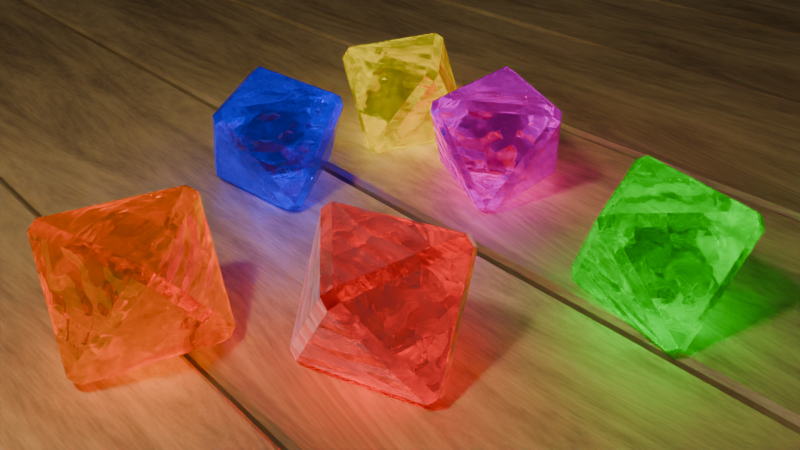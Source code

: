 # Source: title_screen.blend  (saved by Blender 4.2.66; exported with 4.5.12 LTS)
import bpy
from mathutils import Matrix  # noqa: F401  (used for matrix-valued properties, if any)

bpy.ops.wm.read_factory_settings(use_empty=True)
scene = bpy.context.scene
scene.name = 'Scene'

# ---- collections
col_collection = bpy.data.collections.new('Collection'); scene.collection.children.link(col_collection)
col_red = bpy.data.collections.new('Red'); scene.collection.children.link(col_red)
col_orange = bpy.data.collections.new('Orange'); scene.collection.children.link(col_orange)
col_yellow = bpy.data.collections.new('Yellow'); scene.collection.children.link(col_yellow)
col_green = bpy.data.collections.new('Green'); scene.collection.children.link(col_green)
col_blue = bpy.data.collections.new('Blue'); scene.collection.children.link(col_blue)
col_violet = bpy.data.collections.new('Violet'); scene.collection.children.link(col_violet)

# ---- materials (node trees are filled in below, after node groups)
mat_material_001 = bpy.data.materials.new('Material.001')
mat_material_001.alpha_threshold = 0.0
mat_material_001.use_transparent_shadow = False
mat_material_001.roughness = 0.5
mat_material_001.line_color = (0.0, 0.0, 0.0, 1.0)
mat_material_012 = bpy.data.materials.new('Material.012')
mat_material_008 = bpy.data.materials.new('Material.008')
mat_material_009 = bpy.data.materials.new('Material.009')
mat_material_011 = bpy.data.materials.new('Material.011')
mat_material_013 = bpy.data.materials.new('Material.013')
mat_material_010 = bpy.data.materials.new('Material.010')

# ---- material node trees
mat_material_001.use_nodes = True; mat_material_001.node_tree.nodes.clear()
_N = mat_material_001.node_tree.nodes; _L = mat_material_001.node_tree.links
n0 = _N.new('ShaderNodeOutputMaterial'); n0.name = 'Material Output'; n0.location = (762, 216)
n1 = _N.new('ShaderNodeBsdfPrincipled'); n1.name = 'Principled BSDF'; n1.location = (470, 208)
n1.inputs[3].default_value = 1.2
n1.inputs[13].default_value = 1.0
n1.inputs[19].default_value = 0.3969
n1.inputs[20].default_value = 0.8124
n2 = _N.new('ShaderNodeTexNoise'); n2.name = 'Noise Texture'; n2.location = (-89, 213)
n2.inputs[2].default_value = 3.0
n2.inputs[3].default_value = 3.0
n2.inputs[4].default_value = 0.6909
n2.inputs[5].default_value = 5.0
n2.inputs[8].default_value = 0.7
n3 = _N.new('ShaderNodeValToRGB'); n3.name = 'Color Ramp'; n3.location = (167, 429)
n3.color_ramp.interpolation = 'EASE'
while len(n3.color_ramp.elements) > 1: n3.color_ramp.elements.remove(n3.color_ramp.elements[-1])
n3.color_ramp.elements[0].position = 0.04962; n3.color_ramp.elements[0].color = (0.5038, 0.3148, 0.09813, 1.0)
_e = n3.color_ramp.elements.new(0.9427); _e.color = (0.06937, 0.02762, 0.01035, 1.0)
n4 = _N.new('ShaderNodeValToRGB'); n4.name = 'Color Ramp.001'; n4.location = (140, 192)
while len(n4.color_ramp.elements) > 1: n4.color_ramp.elements.remove(n4.color_ramp.elements[-1])
n4.color_ramp.elements[0].position = 0.0; n4.color_ramp.elements[0].color = (0.0, 0.0, 0.0, 1.0)
_e = n4.color_ramp.elements.new(1.0); _e.color = (1.0, 1.0, 1.0, 1.0)
n5 = _N.new('ShaderNodeMapping'); n5.name = 'Mapping'; n5.location = (-295, 241)
n5.vector_type = 'TEXTURE'
n5.inputs[3].default_value = (0.5, 1.1, 0.5)
n6 = _N.new('ShaderNodeTexCoord'); n6.name = 'Texture Coordinate'; n6.location = (-514, 341)
n7 = _N.new('ShaderNodeBump'); n7.name = 'Bump'; n7.location = (181, -73)
n7.invert = True
n7.inputs[0].default_value = 0.08
n7.inputs[1].default_value = 1.0
n7.inputs[2].default_value = 1.0
_L.new(n1.outputs[0], n0.inputs[0])
_L.new(n2.outputs[0], n3.inputs[0])
_L.new(n2.outputs[0], n4.inputs[0])
_L.new(n3.outputs[0], n1.inputs[0])
_L.new(n4.outputs[0], n1.inputs[2])
_L.new(n5.outputs[0], n2.inputs[0])
_L.new(n6.outputs[0], n5.inputs[0])
_L.new(n2.outputs[0], n7.inputs[3])
_L.new(n7.outputs[0], n1.inputs[5])
n0.is_active_output = True
mat_material_012.use_nodes = True; mat_material_012.node_tree.nodes.clear()
_N = mat_material_012.node_tree.nodes; _L = mat_material_012.node_tree.links
n0 = _N.new('ShaderNodeBsdfPrincipled'); n0.name = 'Principled BSDF'; n0.location = (228, 490)
n0.distribution = 'GGX'
n0.inputs[1].default_value = 0.5992
n0.inputs[2].default_value = 0.0
n0.inputs[3].default_value = 2.0
n0.inputs[13].default_value = 0.4542
n0.inputs[18].default_value = 1.0
n0.inputs[24].default_value = 0.5954
n0.inputs[27].default_value = (1.0, 0.0, 0.003182, 1.0)
n0.inputs[30].default_value = 9.23
n1 = _N.new('ShaderNodeOutputMaterial'); n1.name = 'Material Output'; n1.location = (673, 712)
n2 = _N.new('ShaderNodeValToRGB'); n2.name = 'Color Ramp'; n2.location = (-382, 304)
while len(n2.color_ramp.elements) > 1: n2.color_ramp.elements.remove(n2.color_ramp.elements[-1])
n2.color_ramp.elements[0].position = 0.4008; n2.color_ramp.elements[0].color = (1.0, 1.0, 1.0, 1.0)
_e = n2.color_ramp.elements.new(1.0); _e.color = (0.0, 0.0, 0.0, 1.0)
n3 = _N.new('ShaderNodeTexNoise'); n3.name = 'Noise Texture'; n3.location = (-580, 285)
n3.noise_dimensions = '2D'
n3.inputs[2].default_value = 10.1
n3.inputs[4].default_value = 0.0
n3.inputs[5].default_value = 4.3
n4 = _N.new('ShaderNodeRGB'); n4.name = 'RGB'; n4.location = (-397, 62)
n4.outputs[0].default_value = (1.0, 0.0, 0.001137, 1.0)
n5 = _N.new('ShaderNodeMapping'); n5.name = 'Mapping'; n5.location = (-760, 245)
n6 = _N.new('ShaderNodeTexCoord'); n6.name = 'Texture Coordinate'; n6.location = (-954, 245)
n7 = _N.new('ShaderNodeBump'); n7.name = 'Bump'; n7.location = (-85, 438)
n7.inputs[0].default_value = 0.08
n7.inputs[1].default_value = 5.0
n7.inputs[2].default_value = 1.0
_L.new(n3.outputs[0], n2.inputs[0])
_L.new(n5.outputs[0], n3.inputs[0])
_L.new(n6.outputs[0], n5.inputs[0])
_L.new(n2.outputs[0], n7.inputs[3])
_L.new(n0.outputs[0], n1.inputs[0])
_L.new(n7.outputs[0], n0.inputs[5])
_L.new(n4.outputs[0], n0.inputs[0])
_L.new(n4.outputs[0], n0.inputs[14])
_L.new(n4.outputs[0], n0.inputs[22])
n1.is_active_output = True
mat_material_008.use_nodes = True; mat_material_008.node_tree.nodes.clear()
_N = mat_material_008.node_tree.nodes; _L = mat_material_008.node_tree.links
n0 = _N.new('ShaderNodeBsdfPrincipled'); n0.name = 'Principled BSDF'; n0.location = (142, 523)
n0.distribution = 'GGX'
n0.inputs[1].default_value = 0.5992
n0.inputs[2].default_value = 0.0
n0.inputs[3].default_value = 2.0
n0.inputs[13].default_value = 0.6031
n0.inputs[18].default_value = 1.0
n0.inputs[24].default_value = 0.5954
n0.inputs[27].default_value = (1.0, 0.0, 0.003182, 1.0)
n0.inputs[30].default_value = 9.23
n1 = _N.new('ShaderNodeOutputMaterial'); n1.name = 'Material Output'; n1.location = (484, 707)
n2 = _N.new('ShaderNodeValToRGB'); n2.name = 'Color Ramp'; n2.location = (-382, 304)
while len(n2.color_ramp.elements) > 1: n2.color_ramp.elements.remove(n2.color_ramp.elements[-1])
n2.color_ramp.elements[0].position = 0.4008; n2.color_ramp.elements[0].color = (1.0, 1.0, 1.0, 1.0)
_e = n2.color_ramp.elements.new(1.0); _e.color = (0.0, 0.0, 0.0, 1.0)
n3 = _N.new('ShaderNodeTexNoise'); n3.name = 'Noise Texture'; n3.location = (-580, 285)
n3.noise_dimensions = '2D'
n3.inputs[2].default_value = 10.1
n3.inputs[4].default_value = 0.0
n3.inputs[5].default_value = 4.3
n4 = _N.new('ShaderNodeRGB'); n4.name = 'RGB'; n4.location = (-356, 57)
n4.outputs[0].default_value = (1.0, 0.5207, 0.05748, 1.0)
n5 = _N.new('ShaderNodeMapping'); n5.name = 'Mapping'; n5.location = (-760, 245)
n6 = _N.new('ShaderNodeTexCoord'); n6.name = 'Texture Coordinate'; n6.location = (-940, 245)
n7 = _N.new('ShaderNodeBump'); n7.name = 'Bump'; n7.location = (-85, 438)
n7.inputs[0].default_value = 0.08
n7.inputs[1].default_value = 5.0
n7.inputs[2].default_value = 1.0
_L.new(n0.outputs[0], n1.inputs[0])
_L.new(n3.outputs[0], n2.inputs[0])
_L.new(n4.outputs[0], n0.inputs[0])
_L.new(n5.outputs[0], n3.inputs[0])
_L.new(n6.outputs[0], n5.inputs[0])
_L.new(n7.outputs[0], n0.inputs[5])
_L.new(n4.outputs[0], n0.inputs[14])
_L.new(n2.outputs[0], n7.inputs[3])
_L.new(n7.outputs[0], n1.inputs[2])
_L.new(n4.outputs[0], n0.inputs[26])
n1.is_active_output = True
mat_material_009.use_nodes = True; mat_material_009.node_tree.nodes.clear()
_N = mat_material_009.node_tree.nodes; _L = mat_material_009.node_tree.links
n0 = _N.new('ShaderNodeBsdfPrincipled'); n0.name = 'Principled BSDF'; n0.location = (142, 523)
n0.distribution = 'GGX'
n0.inputs[1].default_value = 0.5992
n0.inputs[2].default_value = 0.0
n0.inputs[3].default_value = 2.0
n0.inputs[13].default_value = 0.6031
n0.inputs[18].default_value = 1.0
n0.inputs[24].default_value = 0.5954
n0.inputs[27].default_value = (1.0, 0.0, 0.003182, 1.0)
n0.inputs[30].default_value = 9.23
n1 = _N.new('ShaderNodeOutputMaterial'); n1.name = 'Material Output'; n1.location = (484, 707)
n2 = _N.new('ShaderNodeValToRGB'); n2.name = 'Color Ramp'; n2.location = (-382, 304)
while len(n2.color_ramp.elements) > 1: n2.color_ramp.elements.remove(n2.color_ramp.elements[-1])
n2.color_ramp.elements[0].position = 0.4008; n2.color_ramp.elements[0].color = (1.0, 1.0, 1.0, 1.0)
_e = n2.color_ramp.elements.new(1.0); _e.color = (0.0, 0.0, 0.0, 1.0)
n3 = _N.new('ShaderNodeTexNoise'); n3.name = 'Noise Texture'; n3.location = (-580, 285)
n3.noise_dimensions = '2D'
n3.inputs[2].default_value = 10.1
n3.inputs[4].default_value = 0.0
n3.inputs[5].default_value = 4.3
n4 = _N.new('ShaderNodeRGB'); n4.name = 'RGB'; n4.location = (-397, 62)
n4.outputs[0].default_value = (1.0, 0.9598, 0.0, 1.0)
n5 = _N.new('ShaderNodeMapping'); n5.name = 'Mapping'; n5.location = (-760, 245)
n6 = _N.new('ShaderNodeTexCoord'); n6.name = 'Texture Coordinate'; n6.location = (-940, 245)
n7 = _N.new('ShaderNodeBump'); n7.name = 'Bump'; n7.location = (-85, 438)
n7.inputs[0].default_value = 0.08
n7.inputs[1].default_value = 5.0
n7.inputs[2].default_value = 1.0
_L.new(n0.outputs[0], n1.inputs[0])
_L.new(n3.outputs[0], n2.inputs[0])
_L.new(n4.outputs[0], n0.inputs[0])
_L.new(n5.outputs[0], n3.inputs[0])
_L.new(n6.outputs[0], n5.inputs[0])
_L.new(n7.outputs[0], n0.inputs[5])
_L.new(n4.outputs[0], n0.inputs[14])
_L.new(n2.outputs[0], n7.inputs[3])
_L.new(n7.outputs[0], n1.inputs[2])
_L.new(n4.outputs[0], n0.inputs[26])
n1.is_active_output = True
mat_material_011.use_nodes = True; mat_material_011.node_tree.nodes.clear()
_N = mat_material_011.node_tree.nodes; _L = mat_material_011.node_tree.links
n0 = _N.new('ShaderNodeBsdfPrincipled'); n0.name = 'Principled BSDF'; n0.location = (142, 523)
n0.distribution = 'GGX'
n0.inputs[1].default_value = 0.5992
n0.inputs[2].default_value = 0.0
n0.inputs[3].default_value = 2.0
n0.inputs[13].default_value = 0.6031
n0.inputs[18].default_value = 1.0
n0.inputs[24].default_value = 0.5954
n0.inputs[27].default_value = (1.0, 0.8655, 0.9396, 1.0)
n0.inputs[30].default_value = 9.23
n1 = _N.new('ShaderNodeOutputMaterial'); n1.name = 'Material Output'; n1.location = (484, 707)
n2 = _N.new('ShaderNodeValToRGB'); n2.name = 'Color Ramp'; n2.location = (-382, 304)
while len(n2.color_ramp.elements) > 1: n2.color_ramp.elements.remove(n2.color_ramp.elements[-1])
n2.color_ramp.elements[0].position = 0.4008; n2.color_ramp.elements[0].color = (1.0, 1.0, 1.0, 1.0)
_e = n2.color_ramp.elements.new(1.0); _e.color = (0.0, 0.0, 0.0, 1.0)
n3 = _N.new('ShaderNodeTexNoise'); n3.name = 'Noise Texture'; n3.location = (-580, 285)
n3.noise_dimensions = '2D'
n3.inputs[2].default_value = 10.1
n3.inputs[4].default_value = 0.0
n3.inputs[5].default_value = 4.3
n4 = _N.new('ShaderNodeRGB'); n4.name = 'RGB'; n4.location = (-397, 62)
n4.outputs[0].default_value = (0.0, 1.0, 0.001805, 1.0)
n5 = _N.new('ShaderNodeMapping'); n5.name = 'Mapping'; n5.location = (-760, 245)
n6 = _N.new('ShaderNodeTexCoord'); n6.name = 'Texture Coordinate'; n6.location = (-940, 245)
n7 = _N.new('ShaderNodeBump'); n7.name = 'Bump'; n7.location = (-85, 438)
n7.inputs[0].default_value = 0.08
n7.inputs[1].default_value = 5.0
n7.inputs[2].default_value = 1.0
_L.new(n0.outputs[0], n1.inputs[0])
_L.new(n3.outputs[0], n2.inputs[0])
_L.new(n4.outputs[0], n0.inputs[0])
_L.new(n5.outputs[0], n3.inputs[0])
_L.new(n6.outputs[0], n5.inputs[0])
_L.new(n7.outputs[0], n0.inputs[5])
_L.new(n4.outputs[0], n0.inputs[14])
_L.new(n2.outputs[0], n7.inputs[3])
_L.new(n7.outputs[0], n1.inputs[2])
_L.new(n4.outputs[0], n0.inputs[26])
n1.is_active_output = True
mat_material_013.use_nodes = True; mat_material_013.node_tree.nodes.clear()
_N = mat_material_013.node_tree.nodes; _L = mat_material_013.node_tree.links
n0 = _N.new('ShaderNodeBsdfPrincipled'); n0.name = 'Principled BSDF'; n0.location = (142, 523)
n0.distribution = 'GGX'
n0.inputs[1].default_value = 0.5992
n0.inputs[2].default_value = 0.0
n0.inputs[3].default_value = 2.0
n0.inputs[13].default_value = 0.6031
n0.inputs[18].default_value = 1.0
n0.inputs[24].default_value = 0.5954
n0.inputs[27].default_value = (1.0, 0.0, 0.003182, 1.0)
n0.inputs[30].default_value = 9.23
n1 = _N.new('ShaderNodeOutputMaterial'); n1.name = 'Material Output'; n1.location = (484, 707)
n2 = _N.new('ShaderNodeValToRGB'); n2.name = 'Color Ramp'; n2.location = (-382, 304)
while len(n2.color_ramp.elements) > 1: n2.color_ramp.elements.remove(n2.color_ramp.elements[-1])
n2.color_ramp.elements[0].position = 0.4008; n2.color_ramp.elements[0].color = (1.0, 1.0, 1.0, 1.0)
_e = n2.color_ramp.elements.new(1.0); _e.color = (0.0, 0.0, 0.0, 1.0)
n3 = _N.new('ShaderNodeTexNoise'); n3.name = 'Noise Texture'; n3.location = (-580, 285)
n3.noise_dimensions = '2D'
n3.inputs[2].default_value = 10.1
n3.inputs[4].default_value = 0.0
n3.inputs[5].default_value = 4.3
n4 = _N.new('ShaderNodeRGB'); n4.name = 'RGB'; n4.location = (-397, 62)
n4.outputs[0].default_value = (0.09119, 0.1022, 1.0, 1.0)
n5 = _N.new('ShaderNodeMapping'); n5.name = 'Mapping'; n5.location = (-760, 245)
n6 = _N.new('ShaderNodeTexCoord'); n6.name = 'Texture Coordinate'; n6.location = (-940, 245)
n7 = _N.new('ShaderNodeBump'); n7.name = 'Bump'; n7.location = (-85, 438)
n7.inputs[0].default_value = 0.08
n7.inputs[1].default_value = 5.0
n7.inputs[2].default_value = 1.0
_L.new(n0.outputs[0], n1.inputs[0])
_L.new(n3.outputs[0], n2.inputs[0])
_L.new(n4.outputs[0], n0.inputs[0])
_L.new(n5.outputs[0], n3.inputs[0])
_L.new(n6.outputs[0], n5.inputs[0])
_L.new(n7.outputs[0], n0.inputs[5])
_L.new(n4.outputs[0], n0.inputs[14])
_L.new(n2.outputs[0], n7.inputs[3])
_L.new(n7.outputs[0], n1.inputs[2])
_L.new(n4.outputs[0], n0.inputs[26])
n1.is_active_output = True
mat_material_010.use_nodes = True; mat_material_010.node_tree.nodes.clear()
_N = mat_material_010.node_tree.nodes; _L = mat_material_010.node_tree.links
n0 = _N.new('ShaderNodeBsdfPrincipled'); n0.name = 'Principled BSDF'; n0.location = (142, 523)
n0.distribution = 'GGX'
n0.inputs[1].default_value = 0.5992
n0.inputs[2].default_value = 0.0
n0.inputs[3].default_value = 2.0
n0.inputs[13].default_value = 0.6031
n0.inputs[18].default_value = 1.0
n0.inputs[24].default_value = 0.5954
n0.inputs[27].default_value = (1.0, 0.0, 0.003182, 1.0)
n0.inputs[30].default_value = 9.23
n1 = _N.new('ShaderNodeOutputMaterial'); n1.name = 'Material Output'; n1.location = (484, 707)
n2 = _N.new('ShaderNodeValToRGB'); n2.name = 'Color Ramp'; n2.location = (-382, 304)
while len(n2.color_ramp.elements) > 1: n2.color_ramp.elements.remove(n2.color_ramp.elements[-1])
n2.color_ramp.elements[0].position = 0.4008; n2.color_ramp.elements[0].color = (1.0, 1.0, 1.0, 1.0)
_e = n2.color_ramp.elements.new(1.0); _e.color = (0.0, 0.0, 0.0, 1.0)
n3 = _N.new('ShaderNodeTexNoise'); n3.name = 'Noise Texture'; n3.location = (-580, 285)
n3.noise_dimensions = '2D'
n3.inputs[2].default_value = 10.1
n3.inputs[4].default_value = 0.0
n3.inputs[5].default_value = 4.3
n4 = _N.new('ShaderNodeRGB'); n4.name = 'RGB'; n4.location = (-397, 62)
n4.outputs[0].default_value = (1.0, 0.0, 0.9305, 1.0)
n5 = _N.new('ShaderNodeMapping'); n5.name = 'Mapping'; n5.location = (-760, 245)
n6 = _N.new('ShaderNodeTexCoord'); n6.name = 'Texture Coordinate'; n6.location = (-940, 245)
n7 = _N.new('ShaderNodeBump'); n7.name = 'Bump'; n7.location = (-85, 438)
n7.inputs[0].default_value = 0.08
n7.inputs[1].default_value = 5.0
n7.inputs[2].default_value = 1.0
_L.new(n0.outputs[0], n1.inputs[0])
_L.new(n3.outputs[0], n2.inputs[0])
_L.new(n4.outputs[0], n0.inputs[0])
_L.new(n5.outputs[0], n3.inputs[0])
_L.new(n6.outputs[0], n5.inputs[0])
_L.new(n7.outputs[0], n0.inputs[5])
_L.new(n4.outputs[0], n0.inputs[14])
_L.new(n2.outputs[0], n7.inputs[3])
_L.new(n7.outputs[0], n1.inputs[2])
_L.new(n4.outputs[0], n0.inputs[26])
n1.is_active_output = True

# ---- world
world_world = bpy.data.worlds.new('World'); scene.world = world_world
world_world.use_nodes = True; world_world.node_tree.nodes.clear()
_N = world_world.node_tree.nodes; _L = world_world.node_tree.links
n0 = _N.new('ShaderNodeOutputWorld'); n0.name = 'World Output'; n0.location = (300, 300)
n1 = _N.new('ShaderNodeBackground'); n1.name = 'Background'; n1.location = (10, 300)
n1.inputs[0].default_value = (0.05088, 0.05088, 0.05088, 1.0)
_L.new(n1.outputs[0], n0.inputs[0])
n0.is_active_output = True
world_world.color = (0.05088, 0.05088, 0.05088)
world_world.sun_shadow_jitter_overblur = 0.0

# ---- cameras
cam_camera = bpy.data.cameras.new('Camera')
cam_camera.clip_end = 100.0
cam_camera.lens = 35.0
cam_camera.ortho_scale = 7.314
cam_camera.dof.focus_distance = 2.0

# ---- lights
light_light = bpy.data.lights.new('Light', 'POINT')
light_light.energy = 1500.0
light_light.shadow_soft_size = 0.5058
light_point_001 = bpy.data.lights.new('Point.001', 'POINT')
light_point_001.color = (1.0, 0.0, 0.002736)
light_point_001.energy = 50.0
light_point = bpy.data.lights.new('Point', 'POINT')
light_point.color = (1.0, 0.3553, 0.0)
light_point.energy = 50.0
light_point_002 = bpy.data.lights.new('Point.002', 'POINT')
light_point_002.color = (0.9763, 1.0, 0.0)
light_point_002.energy = 50.0
light_point_003 = bpy.data.lights.new('Point.003', 'POINT')
light_point_003.color = (0.0, 1.0, 0.0008956)
light_point_003.energy = 50.0
light_point_004 = bpy.data.lights.new('Point.004', 'POINT')
light_point_004.color = (0.0, 0.0008654, 1.0)
light_point_004.energy = 50.0
light_point_005 = bpy.data.lights.new('Point.005', 'POINT')
light_point_005.color = (0.9515, 0.0, 1.0)
light_point_005.energy = 50.0

# ---- meshes
me_cube_002 = bpy.data.meshes.new('Cube.002')
me_cube_002.from_pydata([(-0.9638, -0.9638, -1.0), (-0.9638, -1.0, -0.9638), (-1.0, -0.9638, -0.9638), (-0.9638, -1.0, 0.9638), (-0.9638, -0.9638, 1.0), (-1.0, -0.9638, 0.9638), (-0.9638, 0.9638, -1.0), (-1.0, 0.9638, -0.9638), (-0.9638, 1.0, -0.9638), (-0.9638, 0.9638, 1.0), (-0.9638, 1.0, 0.9638), (-1.0, 0.9638, 0.9638), (0.9638, -0.9638, -1.0), (1.0, -0.9638, -0.9638), (0.9638, -1.0, -0.9638), (0.9638, -0.9638, 1.0), (0.9638, -1.0, 0.9638), (1.0, -0.9638, 0.9638), (0.9638, 0.9638, -1.0), (0.9638, 1.0, -0.9638), (1.0, 0.9638, -0.9638), (0.9638, 0.9638, 1.0), (1.0, 0.9638, 0.9638), (0.9638, 1.0, 0.9638)], [], [(14, 16, 3, 1), (20, 22, 17, 13), (21, 9, 4, 15), (2, 5, 11, 7), (8, 10, 23, 19), (0, 1, 2), (3, 4, 5), (6, 7, 8), (9, 10, 11), (12, 13, 14), (15, 16, 17), (18, 19, 20), (21, 22, 23), (6, 0, 2, 7), (1, 3, 5, 2), (4, 9, 11, 5), (10, 8, 7, 11), (18, 6, 8, 19), (9, 21, 23, 10), (22, 20, 19, 23), (12, 18, 20, 13), (21, 15, 17, 22), (16, 14, 13, 17), (0, 12, 14, 1), (15, 4, 3, 16), (6, 18, 12, 0)])
_uv = me_cube_002.uv_layers.new(name='UVMap')
_uv.uv.foreach_set('vector', [0.3795, 0.7545, 0.6205, 0.7545, 0.6205, 0.9955, 0.3795, 0.9955, 0.3795, 0.5045, 0.6205, 0.5045, 0.6205, 0.7455, 0.3795, 0.7455, 0.6295, 0.5045, 0.8705, 0.5045, 0.8705, 0.7455, 0.6295, 0.7455, 0.3795, 0.004529, 0.6205, 0.004529, 0.6205, 0.2455, 0.3795, 0.2455, 0.3795, 0.2545, 0.6205, 0.2545, 0.6205, 0.4955, 0.3795, 0.4955, 0.1295, 0.7455, 0.1295, 0.75, 0.125, 0.7455, 0.6205, 0.0, 0.625, 0.004529, 0.6205, 0.004529, 0.1295, 0.5045, 0.125, 0.5045, 0.1295, 0.5, 0.625, 0.2455, 0.6205, 0.25, 0.6205, 0.2455, 0.3705, 0.7455, 0.375, 0.7455, 0.3705, 0.75, 0.625, 0.7545, 0.6205, 0.7545, 0.6205, 0.75, 0.3705, 0.5045, 0.3705, 0.5, 0.375, 0.5045, 0.625, 0.4955, 0.6205, 0.5, 0.6205, 0.4955, 0.1295, 0.5045, 0.1295, 0.7455, 0.125, 0.7455, 0.125, 0.5045, 0.3795, 0.0, 0.6205, 0.0, 0.6205, 0.004529, 0.3795, 0.004529, 0.625, 0.004529, 0.625, 0.2455, 0.6205, 0.2455, 0.6205, 0.004529, 0.6205, 0.2545, 0.3795, 0.2545, 0.3795, 0.2455, 0.6205, 0.2455, 0.3705, 0.5045, 0.1295, 0.5045, 0.1295, 0.5, 0.3705, 0.5, 0.625, 0.2545, 0.625, 0.4955, 0.6205, 0.4955, 0.6205, 0.2545, 0.6205, 0.5045, 0.3795, 0.5045, 0.3795, 0.4955, 0.6205, 0.4955, 0.3705, 0.7455, 0.3705, 0.5045, 0.3795, 0.5045, 0.3795, 0.7455, 0.6295, 0.5045, 0.6295, 0.7455, 0.6205, 0.7455, 0.6205, 0.5045, 0.6205, 0.7545, 0.3795, 0.7545, 0.3795, 0.7455, 0.6205, 0.7455, 0.1295, 0.7455, 0.3705, 0.7455, 0.3705, 0.75, 0.1295, 0.75, 0.625, 0.7545, 0.625, 0.9955, 0.6205, 0.9955, 0.6205, 0.7545, 0.1295, 0.5045, 0.3705, 0.5045, 0.3705, 0.7455, 0.1295, 0.7455])
me_cube_002.materials.append(mat_material_001)
me_cube_002.auto_texspace = False
me_cube_002.update()
me_cube_003 = bpy.data.meshes.new('Cube.003')
me_cube_003.from_pydata([(-0.9638, -0.9638, -1.0), (-0.9638, -1.0, -0.9638), (-1.0, -0.9638, -0.9638), (-0.9638, -1.0, 0.9638), (-0.9638, -0.9638, 1.0), (-1.0, -0.9638, 0.9638), (-0.9638, 0.9638, -1.0), (-1.0, 0.9638, -0.9638), (-0.9638, 1.0, -0.9638), (-0.9638, 0.9638, 1.0), (-0.9638, 1.0, 0.9638), (-1.0, 0.9638, 0.9638), (0.9638, -0.9638, -1.0), (1.0, -0.9638, -0.9638), (0.9638, -1.0, -0.9638), (0.9638, -0.9638, 1.0), (0.9638, -1.0, 0.9638), (1.0, -0.9638, 0.9638), (0.9638, 0.9638, -1.0), (0.9638, 1.0, -0.9638), (1.0, 0.9638, -0.9638), (0.9638, 0.9638, 1.0), (1.0, 0.9638, 0.9638), (0.9638, 1.0, 0.9638)], [], [(14, 16, 3, 1), (20, 22, 17, 13), (21, 9, 4, 15), (2, 5, 11, 7), (8, 10, 23, 19), (0, 1, 2), (3, 4, 5), (6, 7, 8), (9, 10, 11), (12, 13, 14), (15, 16, 17), (18, 19, 20), (21, 22, 23), (6, 0, 2, 7), (1, 3, 5, 2), (4, 9, 11, 5), (10, 8, 7, 11), (18, 6, 8, 19), (9, 21, 23, 10), (22, 20, 19, 23), (12, 18, 20, 13), (21, 15, 17, 22), (16, 14, 13, 17), (0, 12, 14, 1), (15, 4, 3, 16), (6, 18, 12, 0)])
_uv = me_cube_003.uv_layers.new(name='UVMap')
_uv.uv.foreach_set('vector', [0.3795, 0.7545, 0.6205, 0.7545, 0.6205, 0.9955, 0.3795, 0.9955, 0.3795, 0.5045, 0.6205, 0.5045, 0.6205, 0.7455, 0.3795, 0.7455, 0.6295, 0.5045, 0.8705, 0.5045, 0.8705, 0.7455, 0.6295, 0.7455, 0.3795, 0.004529, 0.6205, 0.004529, 0.6205, 0.2455, 0.3795, 0.2455, 0.3795, 0.2545, 0.6205, 0.2545, 0.6205, 0.4955, 0.3795, 0.4955, 0.1295, 0.7455, 0.1295, 0.75, 0.125, 0.7455, 0.6205, 0.0, 0.625, 0.004529, 0.6205, 0.004529, 0.1295, 0.5045, 0.125, 0.5045, 0.1295, 0.5, 0.625, 0.2455, 0.6205, 0.25, 0.6205, 0.2455, 0.3705, 0.7455, 0.375, 0.7455, 0.3705, 0.75, 0.625, 0.7545, 0.6205, 0.7545, 0.6205, 0.75, 0.3705, 0.5045, 0.3705, 0.5, 0.375, 0.5045, 0.625, 0.4955, 0.6205, 0.5, 0.6205, 0.4955, 0.1295, 0.5045, 0.1295, 0.7455, 0.125, 0.7455, 0.125, 0.5045, 0.3795, 0.0, 0.6205, 0.0, 0.6205, 0.004529, 0.3795, 0.004529, 0.625, 0.004529, 0.625, 0.2455, 0.6205, 0.2455, 0.6205, 0.004529, 0.6205, 0.2545, 0.3795, 0.2545, 0.3795, 0.2455, 0.6205, 0.2455, 0.3705, 0.5045, 0.1295, 0.5045, 0.1295, 0.5, 0.3705, 0.5, 0.625, 0.2545, 0.625, 0.4955, 0.6205, 0.4955, 0.6205, 0.2545, 0.6205, 0.5045, 0.3795, 0.5045, 0.3795, 0.4955, 0.6205, 0.4955, 0.3705, 0.7455, 0.3705, 0.5045, 0.3795, 0.5045, 0.3795, 0.7455, 0.6295, 0.5045, 0.6295, 0.7455, 0.6205, 0.7455, 0.6205, 0.5045, 0.6205, 0.7545, 0.3795, 0.7545, 0.3795, 0.7455, 0.6205, 0.7455, 0.1295, 0.7455, 0.3705, 0.7455, 0.3705, 0.75, 0.1295, 0.75, 0.625, 0.7545, 0.625, 0.9955, 0.6205, 0.9955, 0.6205, 0.7545, 0.1295, 0.5045, 0.3705, 0.5045, 0.3705, 0.7455, 0.1295, 0.7455])
me_cube_003.materials.append(mat_material_001)
me_cube_003.auto_texspace = False
me_cube_003.update()
me_cube_004 = bpy.data.meshes.new('Cube.004')
me_cube_004.from_pydata([(-0.9638, -0.9638, -1.0), (-0.9638, -1.0, -0.9638), (-1.0, -0.9638, -0.9638), (-0.9638, -1.0, 0.9638), (-0.9638, -0.9638, 1.0), (-1.0, -0.9638, 0.9638), (-0.9638, 0.9638, -1.0), (-1.0, 0.9638, -0.9638), (-0.9638, 1.0, -0.9638), (-0.9638, 0.9638, 1.0), (-0.9638, 1.0, 0.9638), (-1.0, 0.9638, 0.9638), (0.9638, -0.9638, -1.0), (1.0, -0.9638, -0.9638), (0.9638, -1.0, -0.9638), (0.9638, -0.9638, 1.0), (0.9638, -1.0, 0.9638), (1.0, -0.9638, 0.9638), (0.9638, 0.9638, -1.0), (0.9638, 1.0, -0.9638), (1.0, 0.9638, -0.9638), (0.9638, 0.9638, 1.0), (1.0, 0.9638, 0.9638), (0.9638, 1.0, 0.9638)], [], [(14, 16, 3, 1), (20, 22, 17, 13), (21, 9, 4, 15), (2, 5, 11, 7), (8, 10, 23, 19), (0, 1, 2), (3, 4, 5), (6, 7, 8), (9, 10, 11), (12, 13, 14), (15, 16, 17), (18, 19, 20), (21, 22, 23), (6, 0, 2, 7), (1, 3, 5, 2), (4, 9, 11, 5), (10, 8, 7, 11), (18, 6, 8, 19), (9, 21, 23, 10), (22, 20, 19, 23), (12, 18, 20, 13), (21, 15, 17, 22), (16, 14, 13, 17), (0, 12, 14, 1), (15, 4, 3, 16), (6, 18, 12, 0)])
_uv = me_cube_004.uv_layers.new(name='UVMap')
_uv.uv.foreach_set('vector', [0.3795, 0.7545, 0.6205, 0.7545, 0.6205, 0.9955, 0.3795, 0.9955, 0.3795, 0.5045, 0.6205, 0.5045, 0.6205, 0.7455, 0.3795, 0.7455, 0.6295, 0.5045, 0.8705, 0.5045, 0.8705, 0.7455, 0.6295, 0.7455, 0.3795, 0.004529, 0.6205, 0.004529, 0.6205, 0.2455, 0.3795, 0.2455, 0.3795, 0.2545, 0.6205, 0.2545, 0.6205, 0.4955, 0.3795, 0.4955, 0.1295, 0.7455, 0.1295, 0.75, 0.125, 0.7455, 0.6205, 0.0, 0.625, 0.004529, 0.6205, 0.004529, 0.1295, 0.5045, 0.125, 0.5045, 0.1295, 0.5, 0.625, 0.2455, 0.6205, 0.25, 0.6205, 0.2455, 0.3705, 0.7455, 0.375, 0.7455, 0.3705, 0.75, 0.625, 0.7545, 0.6205, 0.7545, 0.6205, 0.75, 0.3705, 0.5045, 0.3705, 0.5, 0.375, 0.5045, 0.625, 0.4955, 0.6205, 0.5, 0.6205, 0.4955, 0.1295, 0.5045, 0.1295, 0.7455, 0.125, 0.7455, 0.125, 0.5045, 0.3795, 0.0, 0.6205, 0.0, 0.6205, 0.004529, 0.3795, 0.004529, 0.625, 0.004529, 0.625, 0.2455, 0.6205, 0.2455, 0.6205, 0.004529, 0.6205, 0.2545, 0.3795, 0.2545, 0.3795, 0.2455, 0.6205, 0.2455, 0.3705, 0.5045, 0.1295, 0.5045, 0.1295, 0.5, 0.3705, 0.5, 0.625, 0.2545, 0.625, 0.4955, 0.6205, 0.4955, 0.6205, 0.2545, 0.6205, 0.5045, 0.3795, 0.5045, 0.3795, 0.4955, 0.6205, 0.4955, 0.3705, 0.7455, 0.3705, 0.5045, 0.3795, 0.5045, 0.3795, 0.7455, 0.6295, 0.5045, 0.6295, 0.7455, 0.6205, 0.7455, 0.6205, 0.5045, 0.6205, 0.7545, 0.3795, 0.7545, 0.3795, 0.7455, 0.6205, 0.7455, 0.1295, 0.7455, 0.3705, 0.7455, 0.3705, 0.75, 0.1295, 0.75, 0.625, 0.7545, 0.625, 0.9955, 0.6205, 0.9955, 0.6205, 0.7545, 0.1295, 0.5045, 0.3705, 0.5045, 0.3705, 0.7455, 0.1295, 0.7455])
me_cube_004.materials.append(mat_material_001)
me_cube_004.auto_texspace = False
me_cube_004.update()
me_cube_005 = bpy.data.meshes.new('Cube.005')
me_cube_005.from_pydata([(-0.9638, -0.9638, -1.0), (-0.9638, -1.0, -0.9638), (-1.0, -0.9638, -0.9638), (-0.9638, -1.0, 0.9638), (-0.9638, -0.9638, 1.0), (-1.0, -0.9638, 0.9638), (-0.9638, 0.9638, -1.0), (-1.0, 0.9638, -0.9638), (-0.9638, 1.0, -0.9638), (-0.9638, 0.9638, 1.0), (-0.9638, 1.0, 0.9638), (-1.0, 0.9638, 0.9638), (0.9638, -0.9638, -1.0), (1.0, -0.9638, -0.9638), (0.9638, -1.0, -0.9638), (0.9638, -0.9638, 1.0), (0.9638, -1.0, 0.9638), (1.0, -0.9638, 0.9638), (0.9638, 0.9638, -1.0), (0.9638, 1.0, -0.9638), (1.0, 0.9638, -0.9638), (0.9638, 0.9638, 1.0), (1.0, 0.9638, 0.9638), (0.9638, 1.0, 0.9638)], [], [(14, 16, 3, 1), (20, 22, 17, 13), (21, 9, 4, 15), (2, 5, 11, 7), (8, 10, 23, 19), (0, 1, 2), (3, 4, 5), (6, 7, 8), (9, 10, 11), (12, 13, 14), (15, 16, 17), (18, 19, 20), (21, 22, 23), (6, 0, 2, 7), (1, 3, 5, 2), (4, 9, 11, 5), (10, 8, 7, 11), (18, 6, 8, 19), (9, 21, 23, 10), (22, 20, 19, 23), (12, 18, 20, 13), (21, 15, 17, 22), (16, 14, 13, 17), (0, 12, 14, 1), (15, 4, 3, 16), (6, 18, 12, 0)])
_uv = me_cube_005.uv_layers.new(name='UVMap')
_uv.uv.foreach_set('vector', [0.3795, 0.7545, 0.6205, 0.7545, 0.6205, 0.9955, 0.3795, 0.9955, 0.3795, 0.5045, 0.6205, 0.5045, 0.6205, 0.7455, 0.3795, 0.7455, 0.6295, 0.5045, 0.8705, 0.5045, 0.8705, 0.7455, 0.6295, 0.7455, 0.3795, 0.004529, 0.6205, 0.004529, 0.6205, 0.2455, 0.3795, 0.2455, 0.3795, 0.2545, 0.6205, 0.2545, 0.6205, 0.4955, 0.3795, 0.4955, 0.1295, 0.7455, 0.1295, 0.75, 0.125, 0.7455, 0.6205, 0.0, 0.625, 0.004529, 0.6205, 0.004529, 0.1295, 0.5045, 0.125, 0.5045, 0.1295, 0.5, 0.625, 0.2455, 0.6205, 0.25, 0.6205, 0.2455, 0.3705, 0.7455, 0.375, 0.7455, 0.3705, 0.75, 0.625, 0.7545, 0.6205, 0.7545, 0.6205, 0.75, 0.3705, 0.5045, 0.3705, 0.5, 0.375, 0.5045, 0.625, 0.4955, 0.6205, 0.5, 0.6205, 0.4955, 0.1295, 0.5045, 0.1295, 0.7455, 0.125, 0.7455, 0.125, 0.5045, 0.3795, 0.0, 0.6205, 0.0, 0.6205, 0.004529, 0.3795, 0.004529, 0.625, 0.004529, 0.625, 0.2455, 0.6205, 0.2455, 0.6205, 0.004529, 0.6205, 0.2545, 0.3795, 0.2545, 0.3795, 0.2455, 0.6205, 0.2455, 0.3705, 0.5045, 0.1295, 0.5045, 0.1295, 0.5, 0.3705, 0.5, 0.625, 0.2545, 0.625, 0.4955, 0.6205, 0.4955, 0.6205, 0.2545, 0.6205, 0.5045, 0.3795, 0.5045, 0.3795, 0.4955, 0.6205, 0.4955, 0.3705, 0.7455, 0.3705, 0.5045, 0.3795, 0.5045, 0.3795, 0.7455, 0.6295, 0.5045, 0.6295, 0.7455, 0.6205, 0.7455, 0.6205, 0.5045, 0.6205, 0.7545, 0.3795, 0.7545, 0.3795, 0.7455, 0.6205, 0.7455, 0.1295, 0.7455, 0.3705, 0.7455, 0.3705, 0.75, 0.1295, 0.75, 0.625, 0.7545, 0.625, 0.9955, 0.6205, 0.9955, 0.6205, 0.7545, 0.1295, 0.5045, 0.3705, 0.5045, 0.3705, 0.7455, 0.1295, 0.7455])
me_cube_005.materials.append(mat_material_001)
me_cube_005.auto_texspace = False
me_cube_005.update()
me_cube_006 = bpy.data.meshes.new('Cube.006')
me_cube_006.from_pydata([(-0.9638, -0.9638, -1.0), (-0.9638, -1.0, -0.9638), (-1.0, -0.9638, -0.9638), (-0.9638, -1.0, 0.9638), (-0.9638, -0.9638, 1.0), (-1.0, -0.9638, 0.9638), (-0.9638, 0.9638, -1.0), (-1.0, 0.9638, -0.9638), (-0.9638, 1.0, -0.9638), (-0.9638, 0.9638, 1.0), (-0.9638, 1.0, 0.9638), (-1.0, 0.9638, 0.9638), (0.9638, -0.9638, -1.0), (1.0, -0.9638, -0.9638), (0.9638, -1.0, -0.9638), (0.9638, -0.9638, 1.0), (0.9638, -1.0, 0.9638), (1.0, -0.9638, 0.9638), (0.9638, 0.9638, -1.0), (0.9638, 1.0, -0.9638), (1.0, 0.9638, -0.9638), (0.9638, 0.9638, 1.0), (1.0, 0.9638, 0.9638), (0.9638, 1.0, 0.9638)], [], [(14, 16, 3, 1), (20, 22, 17, 13), (21, 9, 4, 15), (2, 5, 11, 7), (8, 10, 23, 19), (0, 1, 2), (3, 4, 5), (6, 7, 8), (9, 10, 11), (12, 13, 14), (15, 16, 17), (18, 19, 20), (21, 22, 23), (6, 0, 2, 7), (1, 3, 5, 2), (4, 9, 11, 5), (10, 8, 7, 11), (18, 6, 8, 19), (9, 21, 23, 10), (22, 20, 19, 23), (12, 18, 20, 13), (21, 15, 17, 22), (16, 14, 13, 17), (0, 12, 14, 1), (15, 4, 3, 16), (6, 18, 12, 0)])
_uv = me_cube_006.uv_layers.new(name='UVMap')
_uv.uv.foreach_set('vector', [0.3795, 0.7545, 0.6205, 0.7545, 0.6205, 0.9955, 0.3795, 0.9955, 0.3795, 0.5045, 0.6205, 0.5045, 0.6205, 0.7455, 0.3795, 0.7455, 0.6295, 0.5045, 0.8705, 0.5045, 0.8705, 0.7455, 0.6295, 0.7455, 0.3795, 0.004529, 0.6205, 0.004529, 0.6205, 0.2455, 0.3795, 0.2455, 0.3795, 0.2545, 0.6205, 0.2545, 0.6205, 0.4955, 0.3795, 0.4955, 0.1295, 0.7455, 0.1295, 0.75, 0.125, 0.7455, 0.6205, 0.0, 0.625, 0.004529, 0.6205, 0.004529, 0.1295, 0.5045, 0.125, 0.5045, 0.1295, 0.5, 0.625, 0.2455, 0.6205, 0.25, 0.6205, 0.2455, 0.3705, 0.7455, 0.375, 0.7455, 0.3705, 0.75, 0.625, 0.7545, 0.6205, 0.7545, 0.6205, 0.75, 0.3705, 0.5045, 0.3705, 0.5, 0.375, 0.5045, 0.625, 0.4955, 0.6205, 0.5, 0.6205, 0.4955, 0.1295, 0.5045, 0.1295, 0.7455, 0.125, 0.7455, 0.125, 0.5045, 0.3795, 0.0, 0.6205, 0.0, 0.6205, 0.004529, 0.3795, 0.004529, 0.625, 0.004529, 0.625, 0.2455, 0.6205, 0.2455, 0.6205, 0.004529, 0.6205, 0.2545, 0.3795, 0.2545, 0.3795, 0.2455, 0.6205, 0.2455, 0.3705, 0.5045, 0.1295, 0.5045, 0.1295, 0.5, 0.3705, 0.5, 0.625, 0.2545, 0.625, 0.4955, 0.6205, 0.4955, 0.6205, 0.2545, 0.6205, 0.5045, 0.3795, 0.5045, 0.3795, 0.4955, 0.6205, 0.4955, 0.3705, 0.7455, 0.3705, 0.5045, 0.3795, 0.5045, 0.3795, 0.7455, 0.6295, 0.5045, 0.6295, 0.7455, 0.6205, 0.7455, 0.6205, 0.5045, 0.6205, 0.7545, 0.3795, 0.7545, 0.3795, 0.7455, 0.6205, 0.7455, 0.1295, 0.7455, 0.3705, 0.7455, 0.3705, 0.75, 0.1295, 0.75, 0.625, 0.7545, 0.625, 0.9955, 0.6205, 0.9955, 0.6205, 0.7545, 0.1295, 0.5045, 0.3705, 0.5045, 0.3705, 0.7455, 0.1295, 0.7455])
me_cube_006.materials.append(mat_material_001)
me_cube_006.auto_texspace = False
me_cube_006.update()
me_cube_007 = bpy.data.meshes.new('Cube.007')
me_cube_007.from_pydata([(-0.9638, -0.9638, -1.0), (-0.9638, -1.0, -0.9638), (-1.0, -0.9638, -0.9638), (-0.9638, -1.0, 0.9638), (-0.9638, -0.9638, 1.0), (-1.0, -0.9638, 0.9638), (-0.9638, 0.9638, -1.0), (-1.0, 0.9638, -0.9638), (-0.9638, 1.0, -0.9638), (-0.9638, 0.9638, 1.0), (-0.9638, 1.0, 0.9638), (-1.0, 0.9638, 0.9638), (0.9638, -0.9638, -1.0), (1.0, -0.9638, -0.9638), (0.9638, -1.0, -0.9638), (0.9638, -0.9638, 1.0), (0.9638, -1.0, 0.9638), (1.0, -0.9638, 0.9638), (0.9638, 0.9638, -1.0), (0.9638, 1.0, -0.9638), (1.0, 0.9638, -0.9638), (0.9638, 0.9638, 1.0), (1.0, 0.9638, 0.9638), (0.9638, 1.0, 0.9638)], [], [(14, 16, 3, 1), (20, 22, 17, 13), (21, 9, 4, 15), (2, 5, 11, 7), (8, 10, 23, 19), (0, 1, 2), (3, 4, 5), (6, 7, 8), (9, 10, 11), (12, 13, 14), (15, 16, 17), (18, 19, 20), (21, 22, 23), (6, 0, 2, 7), (1, 3, 5, 2), (4, 9, 11, 5), (10, 8, 7, 11), (18, 6, 8, 19), (9, 21, 23, 10), (22, 20, 19, 23), (12, 18, 20, 13), (21, 15, 17, 22), (16, 14, 13, 17), (0, 12, 14, 1), (15, 4, 3, 16), (6, 18, 12, 0)])
_uv = me_cube_007.uv_layers.new(name='UVMap')
_uv.uv.foreach_set('vector', [0.3795, 0.7545, 0.6205, 0.7545, 0.6205, 0.9955, 0.3795, 0.9955, 0.3795, 0.5045, 0.6205, 0.5045, 0.6205, 0.7455, 0.3795, 0.7455, 0.6295, 0.5045, 0.8705, 0.5045, 0.8705, 0.7455, 0.6295, 0.7455, 0.3795, 0.004529, 0.6205, 0.004529, 0.6205, 0.2455, 0.3795, 0.2455, 0.3795, 0.2545, 0.6205, 0.2545, 0.6205, 0.4955, 0.3795, 0.4955, 0.1295, 0.7455, 0.1295, 0.75, 0.125, 0.7455, 0.6205, 0.0, 0.625, 0.004529, 0.6205, 0.004529, 0.1295, 0.5045, 0.125, 0.5045, 0.1295, 0.5, 0.625, 0.2455, 0.6205, 0.25, 0.6205, 0.2455, 0.3705, 0.7455, 0.375, 0.7455, 0.3705, 0.75, 0.625, 0.7545, 0.6205, 0.7545, 0.6205, 0.75, 0.3705, 0.5045, 0.3705, 0.5, 0.375, 0.5045, 0.625, 0.4955, 0.6205, 0.5, 0.6205, 0.4955, 0.1295, 0.5045, 0.1295, 0.7455, 0.125, 0.7455, 0.125, 0.5045, 0.3795, 0.0, 0.6205, 0.0, 0.6205, 0.004529, 0.3795, 0.004529, 0.625, 0.004529, 0.625, 0.2455, 0.6205, 0.2455, 0.6205, 0.004529, 0.6205, 0.2545, 0.3795, 0.2545, 0.3795, 0.2455, 0.6205, 0.2455, 0.3705, 0.5045, 0.1295, 0.5045, 0.1295, 0.5, 0.3705, 0.5, 0.625, 0.2545, 0.625, 0.4955, 0.6205, 0.4955, 0.6205, 0.2545, 0.6205, 0.5045, 0.3795, 0.5045, 0.3795, 0.4955, 0.6205, 0.4955, 0.3705, 0.7455, 0.3705, 0.5045, 0.3795, 0.5045, 0.3795, 0.7455, 0.6295, 0.5045, 0.6295, 0.7455, 0.6205, 0.7455, 0.6205, 0.5045, 0.6205, 0.7545, 0.3795, 0.7545, 0.3795, 0.7455, 0.6205, 0.7455, 0.1295, 0.7455, 0.3705, 0.7455, 0.3705, 0.75, 0.1295, 0.75, 0.625, 0.7545, 0.625, 0.9955, 0.6205, 0.9955, 0.6205, 0.7545, 0.1295, 0.5045, 0.3705, 0.5045, 0.3705, 0.7455, 0.1295, 0.7455])
me_cube_007.materials.append(mat_material_001)
me_cube_007.auto_texspace = False
me_cube_007.update()
me_cube_008 = bpy.data.meshes.new('Cube.008')
me_cube_008.from_pydata([(-0.9638, -0.9638, -1.0), (-0.9638, -1.0, -0.9638), (-1.0, -0.9638, -0.9638), (-0.9638, -1.0, 0.9638), (-0.9638, -0.9638, 1.0), (-1.0, -0.9638, 0.9638), (-0.9638, 0.9638, -1.0), (-1.0, 0.9638, -0.9638), (-0.9638, 1.0, -0.9638), (-0.9638, 0.9638, 1.0), (-0.9638, 1.0, 0.9638), (-1.0, 0.9638, 0.9638), (0.9638, -0.9638, -1.0), (1.0, -0.9638, -0.9638), (0.9638, -1.0, -0.9638), (0.9638, -0.9638, 1.0), (0.9638, -1.0, 0.9638), (1.0, -0.9638, 0.9638), (0.9638, 0.9638, -1.0), (0.9638, 1.0, -0.9638), (1.0, 0.9638, -0.9638), (0.9638, 0.9638, 1.0), (1.0, 0.9638, 0.9638), (0.9638, 1.0, 0.9638)], [], [(14, 16, 3, 1), (20, 22, 17, 13), (21, 9, 4, 15), (2, 5, 11, 7), (8, 10, 23, 19), (0, 1, 2), (3, 4, 5), (6, 7, 8), (9, 10, 11), (12, 13, 14), (15, 16, 17), (18, 19, 20), (21, 22, 23), (6, 0, 2, 7), (1, 3, 5, 2), (4, 9, 11, 5), (10, 8, 7, 11), (18, 6, 8, 19), (9, 21, 23, 10), (22, 20, 19, 23), (12, 18, 20, 13), (21, 15, 17, 22), (16, 14, 13, 17), (0, 12, 14, 1), (15, 4, 3, 16), (6, 18, 12, 0)])
_uv = me_cube_008.uv_layers.new(name='UVMap')
_uv.uv.foreach_set('vector', [0.3795, 0.7545, 0.6205, 0.7545, 0.6205, 0.9955, 0.3795, 0.9955, 0.3795, 0.5045, 0.6205, 0.5045, 0.6205, 0.7455, 0.3795, 0.7455, 0.6295, 0.5045, 0.8705, 0.5045, 0.8705, 0.7455, 0.6295, 0.7455, 0.3795, 0.004529, 0.6205, 0.004529, 0.6205, 0.2455, 0.3795, 0.2455, 0.3795, 0.2545, 0.6205, 0.2545, 0.6205, 0.4955, 0.3795, 0.4955, 0.1295, 0.7455, 0.1295, 0.75, 0.125, 0.7455, 0.6205, 0.0, 0.625, 0.004529, 0.6205, 0.004529, 0.1295, 0.5045, 0.125, 0.5045, 0.1295, 0.5, 0.625, 0.2455, 0.6205, 0.25, 0.6205, 0.2455, 0.3705, 0.7455, 0.375, 0.7455, 0.3705, 0.75, 0.625, 0.7545, 0.6205, 0.7545, 0.6205, 0.75, 0.3705, 0.5045, 0.3705, 0.5, 0.375, 0.5045, 0.625, 0.4955, 0.6205, 0.5, 0.6205, 0.4955, 0.1295, 0.5045, 0.1295, 0.7455, 0.125, 0.7455, 0.125, 0.5045, 0.3795, 0.0, 0.6205, 0.0, 0.6205, 0.004529, 0.3795, 0.004529, 0.625, 0.004529, 0.625, 0.2455, 0.6205, 0.2455, 0.6205, 0.004529, 0.6205, 0.2545, 0.3795, 0.2545, 0.3795, 0.2455, 0.6205, 0.2455, 0.3705, 0.5045, 0.1295, 0.5045, 0.1295, 0.5, 0.3705, 0.5, 0.625, 0.2545, 0.625, 0.4955, 0.6205, 0.4955, 0.6205, 0.2545, 0.6205, 0.5045, 0.3795, 0.5045, 0.3795, 0.4955, 0.6205, 0.4955, 0.3705, 0.7455, 0.3705, 0.5045, 0.3795, 0.5045, 0.3795, 0.7455, 0.6295, 0.5045, 0.6295, 0.7455, 0.6205, 0.7455, 0.6205, 0.5045, 0.6205, 0.7545, 0.3795, 0.7545, 0.3795, 0.7455, 0.6205, 0.7455, 0.1295, 0.7455, 0.3705, 0.7455, 0.3705, 0.75, 0.1295, 0.75, 0.625, 0.7545, 0.625, 0.9955, 0.6205, 0.9955, 0.6205, 0.7545, 0.1295, 0.5045, 0.3705, 0.5045, 0.3705, 0.7455, 0.1295, 0.7455])
me_cube_008.materials.append(mat_material_001)
me_cube_008.auto_texspace = False
me_cube_008.update()
me_cube_011 = bpy.data.meshes.new('Cube.011')
me_cube_011.from_pydata([(-0.6909, 1.128, -0.4237), (0.6852, -1.118, 0.4144), (0.03009, -0.4812, -1.332), (-1.225, -0.6733, 0.2131), (-0.02722, 0.4765, 1.328), (1.228, 0.6686, -0.2171)], [], [(2, 1, 3), (3, 1, 4), (4, 1, 5), (5, 1, 2), (0, 5, 2), (0, 4, 5), (0, 3, 4), (0, 2, 3)])
_uv = me_cube_011.uv_layers.new(name='UVMap')
_uv.uv.foreach_set('vector', [0.5, 0.0, 0.625, 0.25, 0.5, 0.25, 0.5, 0.25, 0.625, 0.5, 0.5, 0.5, 0.5, 0.5, 0.625, 0.75, 0.5, 0.75, 0.5, 0.75, 0.625, 1.0, 0.5, 1.0, 0.375, 0.75, 0.5, 0.75, 0.5, 1.0, 0.375, 0.5, 0.5, 0.5, 0.5, 0.75, 0.375, 0.25, 0.5, 0.25, 0.5, 0.5, 0.375, 0.0, 0.5, 0.0, 0.5, 0.25])
me_cube_011.materials.append(mat_material_012)
me_cube_011.update()
me_cube_010 = bpy.data.meshes.new('Cube.010')
me_cube_010.from_pydata([(-0.6909, 1.128, -0.4237), (0.6852, -1.118, 0.4144), (0.03009, -0.4812, -1.332), (-1.225, -0.6733, 0.2131), (-0.02722, 0.4765, 1.328), (1.228, 0.6686, -0.2171)], [], [(2, 1, 3), (3, 1, 4), (4, 1, 5), (5, 1, 2), (0, 5, 2), (0, 4, 5), (0, 3, 4), (0, 2, 3)])
_uv = me_cube_010.uv_layers.new(name='UVMap')
_uv.uv.foreach_set('vector', [0.5, 0.0, 0.625, 0.25, 0.5, 0.25, 0.5, 0.25, 0.625, 0.5, 0.5, 0.5, 0.5, 0.5, 0.625, 0.75, 0.5, 0.75, 0.5, 0.75, 0.625, 1.0, 0.5, 1.0, 0.375, 0.75, 0.5, 0.75, 0.5, 1.0, 0.375, 0.5, 0.5, 0.5, 0.5, 0.75, 0.375, 0.25, 0.5, 0.25, 0.5, 0.5, 0.375, 0.0, 0.5, 0.0, 0.5, 0.25])
me_cube_010.materials.append(mat_material_008)
me_cube_010.update()
me_cube_012 = bpy.data.meshes.new('Cube.012')
me_cube_012.from_pydata([(-0.6909, 1.128, -0.4237), (0.6852, -1.118, 0.4144), (0.03009, -0.4812, -1.332), (-1.225, -0.6733, 0.2131), (-0.02722, 0.4765, 1.328), (1.228, 0.6686, -0.2171)], [], [(2, 1, 3), (3, 1, 4), (4, 1, 5), (5, 1, 2), (0, 5, 2), (0, 4, 5), (0, 3, 4), (0, 2, 3)])
_uv = me_cube_012.uv_layers.new(name='UVMap')
_uv.uv.foreach_set('vector', [0.5, 0.0, 0.625, 0.25, 0.5, 0.25, 0.5, 0.25, 0.625, 0.5, 0.5, 0.5, 0.5, 0.5, 0.625, 0.75, 0.5, 0.75, 0.5, 0.75, 0.625, 1.0, 0.5, 1.0, 0.375, 0.75, 0.5, 0.75, 0.5, 1.0, 0.375, 0.5, 0.5, 0.5, 0.5, 0.75, 0.375, 0.25, 0.5, 0.25, 0.5, 0.5, 0.375, 0.0, 0.5, 0.0, 0.5, 0.25])
me_cube_012.materials.append(mat_material_009)
me_cube_012.update()
me_cube_013 = bpy.data.meshes.new('Cube.013')
me_cube_013.from_pydata([(-0.6909, 1.128, -0.4237), (0.6852, -1.118, 0.4144), (0.03009, -0.4812, -1.332), (-1.225, -0.6733, 0.2131), (-0.02722, 0.4765, 1.328), (1.228, 0.6686, -0.2171)], [], [(2, 1, 3), (3, 1, 4), (4, 1, 5), (5, 1, 2), (0, 5, 2), (0, 4, 5), (0, 3, 4), (0, 2, 3)])
_uv = me_cube_013.uv_layers.new(name='UVMap')
_uv.uv.foreach_set('vector', [0.5, 0.0, 0.625, 0.25, 0.5, 0.25, 0.5, 0.25, 0.625, 0.5, 0.5, 0.5, 0.5, 0.5, 0.625, 0.75, 0.5, 0.75, 0.5, 0.75, 0.625, 1.0, 0.5, 1.0, 0.375, 0.75, 0.5, 0.75, 0.5, 1.0, 0.375, 0.5, 0.5, 0.5, 0.5, 0.75, 0.375, 0.25, 0.5, 0.25, 0.5, 0.5, 0.375, 0.0, 0.5, 0.0, 0.5, 0.25])
me_cube_013.materials.append(mat_material_011)
me_cube_013.update()
me_cube_014 = bpy.data.meshes.new('Cube.014')
me_cube_014.from_pydata([(-0.6909, 1.128, -0.4237), (0.6852, -1.118, 0.4144), (0.03009, -0.4812, -1.332), (-1.225, -0.6733, 0.2131), (-0.02722, 0.4765, 1.328), (1.228, 0.6686, -0.2171)], [], [(2, 1, 3), (3, 1, 4), (4, 1, 5), (5, 1, 2), (0, 5, 2), (0, 4, 5), (0, 3, 4), (0, 2, 3)])
_uv = me_cube_014.uv_layers.new(name='UVMap')
_uv.uv.foreach_set('vector', [0.5, 0.0, 0.625, 0.25, 0.5, 0.25, 0.5, 0.25, 0.625, 0.5, 0.5, 0.5, 0.5, 0.5, 0.625, 0.75, 0.5, 0.75, 0.5, 0.75, 0.625, 1.0, 0.5, 1.0, 0.375, 0.75, 0.5, 0.75, 0.5, 1.0, 0.375, 0.5, 0.5, 0.5, 0.5, 0.75, 0.375, 0.25, 0.5, 0.25, 0.5, 0.5, 0.375, 0.0, 0.5, 0.0, 0.5, 0.25])
me_cube_014.materials.append(mat_material_013)
me_cube_014.update()
me_cube_015 = bpy.data.meshes.new('Cube.015')
me_cube_015.from_pydata([(-0.6909, 1.128, -0.4237), (0.6852, -1.118, 0.4144), (0.03009, -0.4812, -1.332), (-1.225, -0.6733, 0.2131), (-0.02722, 0.4765, 1.328), (1.228, 0.6686, -0.2171)], [], [(2, 1, 3), (3, 1, 4), (4, 1, 5), (5, 1, 2), (0, 5, 2), (0, 4, 5), (0, 3, 4), (0, 2, 3)])
_uv = me_cube_015.uv_layers.new(name='UVMap')
_uv.uv.foreach_set('vector', [0.5, 0.0, 0.625, 0.25, 0.5, 0.25, 0.5, 0.25, 0.625, 0.5, 0.5, 0.5, 0.5, 0.5, 0.625, 0.75, 0.5, 0.75, 0.5, 0.75, 0.625, 1.0, 0.5, 1.0, 0.375, 0.75, 0.5, 0.75, 0.5, 1.0, 0.375, 0.5, 0.5, 0.5, 0.5, 0.75, 0.375, 0.25, 0.5, 0.25, 0.5, 0.5, 0.375, 0.0, 0.5, 0.0, 0.5, 0.25])
me_cube_015.materials.append(mat_material_010)
me_cube_015.update()

# ---- objects
ob_light = bpy.data.objects.new('Light', light_light)
ob_camera = bpy.data.objects.new('Camera', cam_camera)
ob_cube_001 = bpy.data.objects.new('Cube.001', me_cube_002)
ob_cube_002 = bpy.data.objects.new('Cube.002', me_cube_003)
ob_cube_003 = bpy.data.objects.new('Cube.003', me_cube_004)
ob_cube_004 = bpy.data.objects.new('Cube.004', me_cube_005)
ob_cube = bpy.data.objects.new('Cube', me_cube_006)
ob_cube_005 = bpy.data.objects.new('Cube.005', me_cube_007)
ob_cube_006 = bpy.data.objects.new('Cube.006', me_cube_008)
ob_point_001 = bpy.data.objects.new('Point.001', light_point_001)
ob_cube_008 = bpy.data.objects.new('Cube.008', me_cube_011)
ob_cube_007 = bpy.data.objects.new('Cube.007', me_cube_010)
ob_point = bpy.data.objects.new('Point', light_point)
ob_point_002 = bpy.data.objects.new('Point.002', light_point_002)
ob_cube_009 = bpy.data.objects.new('Cube.009', me_cube_012)
ob_point_003 = bpy.data.objects.new('Point.003', light_point_003)
ob_cube_010 = bpy.data.objects.new('Cube.010', me_cube_013)
ob_point_004 = bpy.data.objects.new('Point.004', light_point_004)
ob_cube_011 = bpy.data.objects.new('Cube.011', me_cube_014)
ob_point_005 = bpy.data.objects.new('Point.005', light_point_005)
ob_cube_012 = bpy.data.objects.new('Cube.012', me_cube_015)

# ---- transforms, parenting, visibility, modifiers, constraints
ob_light.location = (4.451, -5.464, 7.213)
ob_light.rotation_euler = (0.6503, 0.05522, 1.866)
ob_light.lock_rotations_4d = False
ob_light.empty_display_type = 'ARROWS'
ob_light.color = (0.0, 0.0, 0.0, 0.0)
ob_light.lineart.crease_threshold = 0.0
ob_camera.location = (7.342, -4.448, 4.069)
ob_camera.rotation_euler = (1.005, 0.0, 0.8149)
ob_camera.lock_rotations_4d = False
ob_camera.empty_display_type = 'ARROWS'
ob_camera.color = (0.0, 0.0, 0.0, 0.0)
ob_camera.display_type = 'WIRE'
ob_camera.lineart.crease_threshold = 0.0
ob_cube_001.location = (0.0, -1.98, 0.0)
ob_cube_001.scale = (12.51, 1.0, 1.0)
ob_cube_002.location = (0.0, 0.07783, 0.0)
ob_cube_002.scale = (12.51, 1.0, 1.0)
ob_cube_003.location = (0.0, 4.184, 0.0)
ob_cube_003.scale = (12.51, 1.0, 1.0)
ob_cube_004.location = (0.0, -4.008, 0.0)
ob_cube_004.scale = (12.51, 1.0, 1.0)
ob_cube.location = (0.0, 2.131, 0.0)
ob_cube.scale = (12.51, 1.0, 1.0)
ob_cube_005.location = (0.0, -6.039, 0.0)
ob_cube_005.scale = (12.51, 1.0, 1.0)
ob_cube_006.location = (0.0, 6.256, 0.0)
ob_cube_006.scale = (12.51, 1.0, 1.0)
ob_point_001.location = (4.778, -2.189, 1.393)
ob_point_001.rotation_euler = (-0.07449, 0.0672, 0.5562)
ob_cube_008.location = (4.783, -2.185, 1.413)
ob_cube_008.rotation_euler = (1.3, -0.1905, -1.555)
ob_cube_008.scale = (0.5, 0.5, 0.5)
_m = ob_cube_008.modifiers.new('Bevel', 'BEVEL')
ob_cube_007.location = (3.72, -3.1, 1.428)
ob_cube_007.rotation_euler = (1.3, -0.1905, -2.726)
ob_cube_007.scale = (0.5, 0.5, 0.5)
_m = ob_cube_007.modifiers.new('Bevel', 'BEVEL')
ob_point.location = (3.714, -3.097, 1.408)
ob_point.rotation_euler = (-0.07449, 0.0672, -0.6142)
ob_point_002.location = (2.751, -0.05818, 1.38)
ob_point_002.rotation_euler = (-0.07449, 0.0672, 1.681)
ob_cube_009.location = (2.75, -0.05202, 1.4)
ob_cube_009.rotation_euler = (1.3, -0.1905, -0.6865)
ob_cube_009.scale = (0.5, 0.5, 0.5)
_m = ob_cube_009.modifiers.new('Bevel', 'BEVEL')
ob_point_003.location = (5.57, -0.6104, 1.381)
ob_point_003.rotation_euler = (-0.07449, 0.0672, -6.321)
ob_cube_010.location = (5.577, -0.6097, 1.401)
ob_cube_010.rotation_euler = (1.3, -0.1905, -8.432)
ob_cube_010.scale = (0.5, 0.5, 0.5)
_m = ob_cube_010.modifiers.new('Bevel', 'BEVEL')
ob_point_004.location = (2.73, -1.416, 1.396)
ob_point_004.rotation_euler = (-0.07449, 0.0672, -3.891)
ob_cube_011.location = (2.725, -1.412, 1.415)
ob_cube_011.rotation_euler = (1.3, -0.1905, -6.003)
ob_cube_011.scale = (0.5, 0.5, 0.5)
_m = ob_cube_011.modifiers.new('Bevel', 'BEVEL')
ob_point_005.location = (3.9, -0.1859, 1.396)
ob_point_005.rotation_euler = (-0.07449, 0.0672, -4.759)
ob_cube_012.location = (3.9, -0.1796, 1.415)
ob_cube_012.rotation_euler = (1.3, -0.1905, -6.566)
ob_cube_012.scale = (0.5, 0.5, 0.5)
_m = ob_cube_012.modifiers.new('Bevel', 'BEVEL')

# ---- collection membership
col_collection.objects.link(ob_light)
col_collection.objects.link(ob_camera)
col_collection.objects.link(ob_cube_001)
col_collection.objects.link(ob_cube_002)
col_collection.objects.link(ob_cube_003)
col_collection.objects.link(ob_cube_004)
col_collection.objects.link(ob_cube)
col_collection.objects.link(ob_cube_005)
col_collection.objects.link(ob_cube_006)
col_red.objects.link(ob_point_001)
col_red.objects.link(ob_cube_008)
col_orange.objects.link(ob_cube_007)
col_orange.objects.link(ob_point)
col_yellow.objects.link(ob_point_002)
col_yellow.objects.link(ob_cube_009)
col_green.objects.link(ob_point_003)
col_green.objects.link(ob_cube_010)
col_blue.objects.link(ob_point_004)
col_blue.objects.link(ob_cube_011)
col_violet.objects.link(ob_point_005)
col_violet.objects.link(ob_cube_012)

# ---- scene / render settings (as saved in the file)
scene.camera = ob_camera
scene.frame_start = 1; scene.frame_end = 250; scene.frame_set(1)
scene.render.engine = 'CYCLES'
scene.eevee.use_raytracing = True
bpy.context.view_layer.update()

